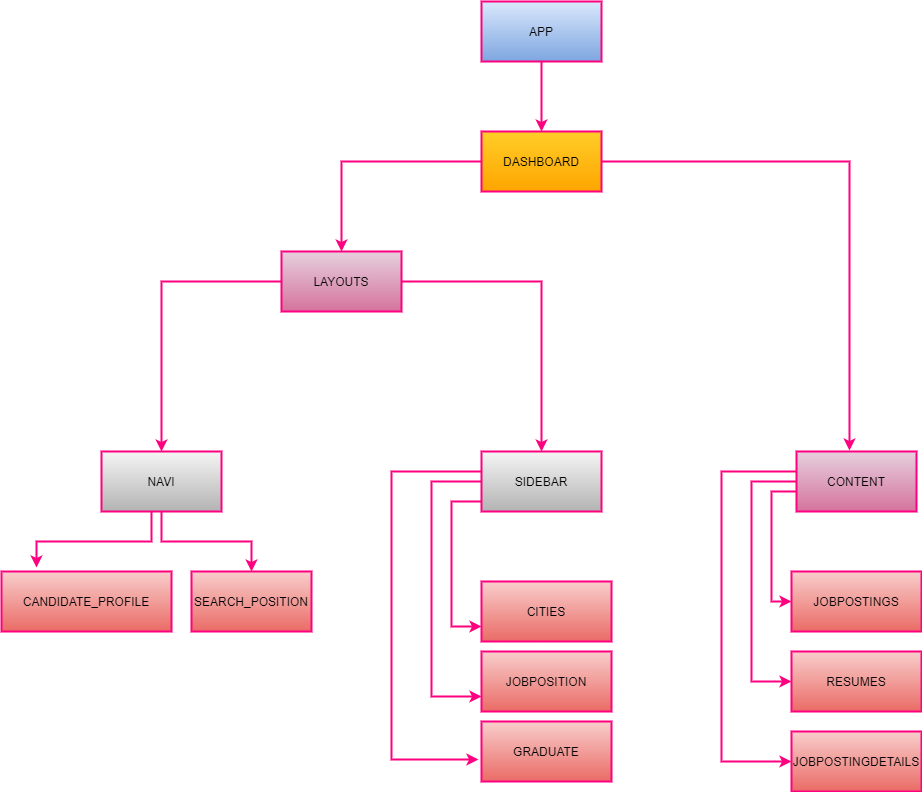

The diagram above was exported from draw.io. Its source (the exported page's mxGraphModel, read from the mxfile embedded in the PNG):
<mxGraphModel dx="1102" dy="614" grid="1" gridSize="10" guides="1" tooltips="1" connect="1" arrows="1" fold="1" page="1" pageScale="1" pageWidth="583" pageHeight="827" math="0" shadow="0">
  <root>
    <mxCell id="0" />
    <mxCell id="1" parent="0" />
    <mxCell id="yP6IraAFxLNTg6nyAe2Q-3" style="edgeStyle=orthogonalEdgeStyle;rounded=0;orthogonalLoop=1;jettySize=auto;html=1;entryX=0.5;entryY=0;entryDx=0;entryDy=0;fillColor=#e1d5e7;strokeWidth=2;strokeColor=#FF0080;" edge="1" parent="1" source="-P6aJAd165dv_v4OQxFl-1" target="-P6aJAd165dv_v4OQxFl-2">
      <mxGeometry relative="1" as="geometry" />
    </mxCell>
    <mxCell id="-P6aJAd165dv_v4OQxFl-1" value="APP" style="rounded=0;whiteSpace=wrap;html=1;fillColor=#dae8fc;strokeWidth=2;gradientColor=#7ea6e0;strokeColor=#FF0080;" parent="1" vertex="1">
      <mxGeometry x="540" y="10" width="120" height="60" as="geometry" />
    </mxCell>
    <mxCell id="yP6IraAFxLNTg6nyAe2Q-4" style="edgeStyle=orthogonalEdgeStyle;rounded=0;orthogonalLoop=1;jettySize=auto;html=1;entryX=0.442;entryY=-0.017;entryDx=0;entryDy=0;entryPerimeter=0;fillColor=#e1d5e7;strokeWidth=2;strokeColor=#FF0080;" edge="1" parent="1" source="-P6aJAd165dv_v4OQxFl-2" target="-P6aJAd165dv_v4OQxFl-4">
      <mxGeometry relative="1" as="geometry" />
    </mxCell>
    <mxCell id="yP6IraAFxLNTg6nyAe2Q-6" style="edgeStyle=orthogonalEdgeStyle;rounded=0;orthogonalLoop=1;jettySize=auto;html=1;fillColor=#e1d5e7;strokeWidth=2;strokeColor=#FF0080;" edge="1" parent="1" source="-P6aJAd165dv_v4OQxFl-2" target="yP6IraAFxLNTg6nyAe2Q-5">
      <mxGeometry relative="1" as="geometry" />
    </mxCell>
    <mxCell id="-P6aJAd165dv_v4OQxFl-2" value="DASHBOARD" style="rounded=0;whiteSpace=wrap;html=1;fillColor=#ffcd28;strokeWidth=2;gradientColor=#ffa500;strokeColor=#FF0080;" parent="1" vertex="1">
      <mxGeometry x="540" y="140" width="120" height="60" as="geometry" />
    </mxCell>
    <mxCell id="-P6aJAd165dv_v4OQxFl-8" style="edgeStyle=orthogonalEdgeStyle;rounded=0;orthogonalLoop=1;jettySize=auto;html=1;entryX=0.206;entryY=-0.067;entryDx=0;entryDy=0;entryPerimeter=0;fillColor=#e1d5e7;strokeWidth=2;strokeColor=#FF0080;" parent="1" source="-P6aJAd165dv_v4OQxFl-3" target="-P6aJAd165dv_v4OQxFl-5" edge="1">
      <mxGeometry relative="1" as="geometry">
        <Array as="points">
          <mxPoint x="210" y="550" />
          <mxPoint x="95" y="550" />
        </Array>
      </mxGeometry>
    </mxCell>
    <mxCell id="-P6aJAd165dv_v4OQxFl-9" style="edgeStyle=orthogonalEdgeStyle;rounded=0;orthogonalLoop=1;jettySize=auto;html=1;entryX=0.5;entryY=0;entryDx=0;entryDy=0;fillColor=#e1d5e7;strokeWidth=2;strokeColor=#FF0080;" parent="1" source="-P6aJAd165dv_v4OQxFl-3" target="-P6aJAd165dv_v4OQxFl-6" edge="1">
      <mxGeometry relative="1" as="geometry" />
    </mxCell>
    <mxCell id="-P6aJAd165dv_v4OQxFl-3" value="NAVI" style="rounded=0;whiteSpace=wrap;html=1;fillColor=#f5f5f5;strokeWidth=2;gradientColor=#b3b3b3;strokeColor=#FF0080;" parent="1" vertex="1">
      <mxGeometry x="160" y="460" width="120" height="60" as="geometry" />
    </mxCell>
    <mxCell id="-P6aJAd165dv_v4OQxFl-22" style="edgeStyle=orthogonalEdgeStyle;rounded=0;orthogonalLoop=1;jettySize=auto;html=1;entryX=0;entryY=0.5;entryDx=0;entryDy=0;fillColor=#e1d5e7;strokeWidth=2;strokeColor=#FF0080;" parent="1" source="-P6aJAd165dv_v4OQxFl-4" target="-P6aJAd165dv_v4OQxFl-16" edge="1">
      <mxGeometry relative="1" as="geometry">
        <Array as="points">
          <mxPoint x="830" y="500" />
          <mxPoint x="830" y="610" />
        </Array>
      </mxGeometry>
    </mxCell>
    <mxCell id="yP6IraAFxLNTg6nyAe2Q-1" style="edgeStyle=orthogonalEdgeStyle;rounded=0;orthogonalLoop=1;jettySize=auto;html=1;entryX=0;entryY=0.5;entryDx=0;entryDy=0;fillColor=#e1d5e7;strokeWidth=2;strokeColor=#FF0080;" edge="1" parent="1" source="-P6aJAd165dv_v4OQxFl-4" target="-P6aJAd165dv_v4OQxFl-20">
      <mxGeometry relative="1" as="geometry">
        <Array as="points">
          <mxPoint x="810" y="490" />
          <mxPoint x="810" y="690" />
        </Array>
      </mxGeometry>
    </mxCell>
    <mxCell id="yP6IraAFxLNTg6nyAe2Q-2" style="edgeStyle=orthogonalEdgeStyle;rounded=0;orthogonalLoop=1;jettySize=auto;html=1;entryX=0;entryY=0.5;entryDx=0;entryDy=0;fillColor=#e1d5e7;strokeWidth=2;strokeColor=#FF0080;" edge="1" parent="1" source="-P6aJAd165dv_v4OQxFl-4" target="-P6aJAd165dv_v4OQxFl-21">
      <mxGeometry relative="1" as="geometry">
        <Array as="points">
          <mxPoint x="780" y="480" />
          <mxPoint x="780" y="770" />
        </Array>
      </mxGeometry>
    </mxCell>
    <mxCell id="-P6aJAd165dv_v4OQxFl-4" value="CONTENT" style="rounded=0;whiteSpace=wrap;html=1;fillColor=#e6d0de;strokeWidth=2;gradientColor=#d5739d;strokeColor=#FF0080;" parent="1" vertex="1">
      <mxGeometry x="855" y="460" width="120" height="60" as="geometry" />
    </mxCell>
    <mxCell id="-P6aJAd165dv_v4OQxFl-5" value="CANDIDATE_PROFILE" style="rounded=0;whiteSpace=wrap;html=1;fillColor=#f8cecc;strokeWidth=2;gradientColor=#ea6b66;strokeColor=#FF0080;" parent="1" vertex="1">
      <mxGeometry x="60" y="580" width="170" height="60" as="geometry" />
    </mxCell>
    <mxCell id="-P6aJAd165dv_v4OQxFl-6" value="SEARCH_POSITION" style="rounded=0;whiteSpace=wrap;html=1;fillColor=#f8cecc;strokeWidth=2;gradientColor=#ea6b66;strokeColor=#FF0080;" parent="1" vertex="1">
      <mxGeometry x="250" y="580" width="120" height="60" as="geometry" />
    </mxCell>
    <mxCell id="-P6aJAd165dv_v4OQxFl-17" style="edgeStyle=orthogonalEdgeStyle;rounded=0;orthogonalLoop=1;jettySize=auto;html=1;entryX=0;entryY=0.75;entryDx=0;entryDy=0;fillColor=#e1d5e7;strokeWidth=2;strokeColor=#FF0080;" parent="1" source="-P6aJAd165dv_v4OQxFl-10" target="-P6aJAd165dv_v4OQxFl-11" edge="1">
      <mxGeometry relative="1" as="geometry">
        <Array as="points">
          <mxPoint x="510" y="510" />
          <mxPoint x="510" y="635" />
        </Array>
      </mxGeometry>
    </mxCell>
    <mxCell id="-P6aJAd165dv_v4OQxFl-18" style="edgeStyle=orthogonalEdgeStyle;rounded=0;orthogonalLoop=1;jettySize=auto;html=1;entryX=0;entryY=0.75;entryDx=0;entryDy=0;fillColor=#e1d5e7;strokeWidth=2;strokeColor=#FF0080;" parent="1" source="-P6aJAd165dv_v4OQxFl-10" target="-P6aJAd165dv_v4OQxFl-15" edge="1">
      <mxGeometry relative="1" as="geometry">
        <Array as="points">
          <mxPoint x="490" y="490" />
          <mxPoint x="490" y="705" />
        </Array>
      </mxGeometry>
    </mxCell>
    <mxCell id="-P6aJAd165dv_v4OQxFl-19" style="edgeStyle=orthogonalEdgeStyle;rounded=0;orthogonalLoop=1;jettySize=auto;html=1;entryX=-0.023;entryY=0.633;entryDx=0;entryDy=0;entryPerimeter=0;fillColor=#e1d5e7;strokeWidth=2;strokeColor=#FF0080;" parent="1" source="-P6aJAd165dv_v4OQxFl-10" target="-P6aJAd165dv_v4OQxFl-14" edge="1">
      <mxGeometry relative="1" as="geometry">
        <Array as="points">
          <mxPoint x="450" y="480" />
          <mxPoint x="450" y="768" />
        </Array>
      </mxGeometry>
    </mxCell>
    <mxCell id="-P6aJAd165dv_v4OQxFl-10" value="SIDEBAR" style="rounded=0;whiteSpace=wrap;html=1;fillColor=#f5f5f5;strokeWidth=2;gradientColor=#b3b3b3;strokeColor=#FF0080;" parent="1" vertex="1">
      <mxGeometry x="540" y="460" width="120" height="60" as="geometry" />
    </mxCell>
    <mxCell id="-P6aJAd165dv_v4OQxFl-11" value="CITIES" style="rounded=0;whiteSpace=wrap;html=1;fillColor=#f8cecc;strokeWidth=2;gradientColor=#ea6b66;strokeColor=#FF0080;" parent="1" vertex="1">
      <mxGeometry x="540" y="590" width="130" height="60" as="geometry" />
    </mxCell>
    <mxCell id="-P6aJAd165dv_v4OQxFl-14" value="GRADUATE" style="rounded=0;whiteSpace=wrap;html=1;fillColor=#f8cecc;strokeWidth=2;gradientColor=#ea6b66;strokeColor=#FF0080;" parent="1" vertex="1">
      <mxGeometry x="540" y="730" width="130" height="60" as="geometry" />
    </mxCell>
    <mxCell id="-P6aJAd165dv_v4OQxFl-15" value="JOBPOSITION" style="rounded=0;whiteSpace=wrap;html=1;fillColor=#f8cecc;strokeWidth=2;gradientColor=#ea6b66;strokeColor=#FF0080;" parent="1" vertex="1">
      <mxGeometry x="540" y="660" width="130" height="60" as="geometry" />
    </mxCell>
    <mxCell id="-P6aJAd165dv_v4OQxFl-16" value="JOBPOSTINGS" style="rounded=0;whiteSpace=wrap;html=1;fillColor=#f8cecc;strokeWidth=2;gradientColor=#ea6b66;strokeColor=#FF0080;" parent="1" vertex="1">
      <mxGeometry x="850" y="580" width="130" height="60" as="geometry" />
    </mxCell>
    <mxCell id="-P6aJAd165dv_v4OQxFl-20" value="RESUMES" style="rounded=0;whiteSpace=wrap;html=1;fillColor=#f8cecc;strokeWidth=2;gradientColor=#ea6b66;strokeColor=#FF0080;" parent="1" vertex="1">
      <mxGeometry x="850" y="660" width="130" height="60" as="geometry" />
    </mxCell>
    <mxCell id="-P6aJAd165dv_v4OQxFl-21" value="JOBPOSTINGDETAILS" style="rounded=0;whiteSpace=wrap;html=1;fillColor=#f8cecc;strokeWidth=2;gradientColor=#ea6b66;strokeColor=#FF0080;" parent="1" vertex="1">
      <mxGeometry x="850" y="740" width="130" height="60" as="geometry" />
    </mxCell>
    <mxCell id="yP6IraAFxLNTg6nyAe2Q-7" style="edgeStyle=orthogonalEdgeStyle;rounded=0;orthogonalLoop=1;jettySize=auto;html=1;entryX=0.5;entryY=0;entryDx=0;entryDy=0;fillColor=#e1d5e7;strokeWidth=2;strokeColor=#FF0080;" edge="1" parent="1" source="yP6IraAFxLNTg6nyAe2Q-5" target="-P6aJAd165dv_v4OQxFl-3">
      <mxGeometry relative="1" as="geometry" />
    </mxCell>
    <mxCell id="yP6IraAFxLNTg6nyAe2Q-8" style="edgeStyle=orthogonalEdgeStyle;rounded=0;orthogonalLoop=1;jettySize=auto;html=1;fillColor=#e1d5e7;strokeWidth=2;strokeColor=#FF0080;" edge="1" parent="1" source="yP6IraAFxLNTg6nyAe2Q-5" target="-P6aJAd165dv_v4OQxFl-10">
      <mxGeometry relative="1" as="geometry" />
    </mxCell>
    <mxCell id="yP6IraAFxLNTg6nyAe2Q-5" value="LAYOUTS" style="rounded=0;whiteSpace=wrap;html=1;fillColor=#e6d0de;strokeWidth=2;gradientColor=#d5739d;strokeColor=#FF0080;" vertex="1" parent="1">
      <mxGeometry x="340" y="260" width="120" height="60" as="geometry" />
    </mxCell>
  </root>
</mxGraphModel>